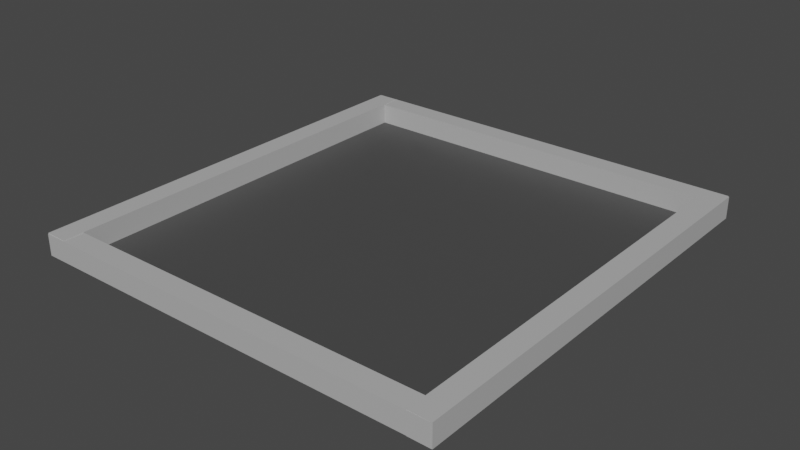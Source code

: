 # Source: area.blend  (saved by Blender 2.83.21; exported with 4.5.12 LTS)
import bpy
from mathutils import Matrix  # noqa: F401  (used for matrix-valued properties, if any)

bpy.ops.wm.read_factory_settings(use_empty=True)
scene = bpy.context.scene
scene.name = 'Scene'

# ---- collections
col_collection = bpy.data.collections.new('Collection'); scene.collection.children.link(col_collection)

# ---- images (referenced by path relative to the original .blend; pixels are not part of the script)
import os
ASSET_DIR = os.environ.get("B2B_ASSET_DIR", "")  # directory of the original .blend (textures are referenced by path, not embedded)
HERE = os.path.dirname(os.path.abspath(__file__))  # packed textures are extracted next to this script under _unpacked/

def load_image(name, relpath, width, height, colorspace="sRGB"):
    """Load a texture the original file referenced (path relative to the .blend, or extracted next to this script)."""
    p = next((c for c in (os.path.join(HERE, relpath), os.path.join(ASSET_DIR, relpath)) if relpath and os.path.exists(c)), "")
    if p:
        img = bpy.data.images.load(p, check_existing=True)
        img.name = name
    else:  # same state as the original file: an image datablock whose file is absent (Cycles renders it pink)
        img = bpy.data.images.new(name, width, height)
        img.source = "FILE"
        img.filepath = "//" + (relpath or name)
    img.colorspace_settings.name = colorspace
    return img
img_material_base_color = load_image('Material Base Color', '_unpacked/Material_Base_Color.850b010b.png', 1024, 1024, 'sRGB')
img_material_004_base_color = load_image('Material.004 Base Color', '_unpacked/Material.88329f95.png', 1024, 1024, 'sRGB')

# ---- materials (node trees are filled in below, after node groups)
mat_terre = bpy.data.materials.new('terre')
mat_terre.use_transparent_shadow = False
mat_mur = bpy.data.materials.new('mur')
mat_mur.use_transparent_shadow = False

# ---- material node trees
mat_terre.use_nodes = True; mat_terre.node_tree.nodes.clear()
_N = mat_terre.node_tree.nodes; _L = mat_terre.node_tree.links
n0 = _N.new('ShaderNodeBsdfPrincipled'); n0.name = 'Principled BSDF'; n0.location = (10, 300)
n0.distribution = 'GGX'
n0.subsurface_method = 'BURLEY'
n0.inputs[3].default_value = 1.45
n0.inputs[27].default_value = (0.0, 0.0, 0.0, 1.0)
n0.inputs[28].default_value = 1.0
n1 = _N.new('ShaderNodeOutputMaterial'); n1.name = 'Material Output'; n1.location = (300, 300)
n2 = _N.new('ShaderNodeTexImage'); n2.name = 'Image Texture'; n2.location = (-280, 270)
n2.image = img_material_base_color
_L.new(n0.outputs[0], n1.inputs[0])
_L.new(n2.outputs[0], n0.inputs[0])
n1.is_active_output = True
mat_mur.use_nodes = True; mat_mur.node_tree.nodes.clear()
_N = mat_mur.node_tree.nodes; _L = mat_mur.node_tree.links
n0 = _N.new('ShaderNodeBsdfPrincipled'); n0.name = 'Principled BSDF'; n0.location = (10, 300)
n0.distribution = 'GGX'
n0.subsurface_method = 'BURLEY'
n0.inputs[3].default_value = 1.45
n0.inputs[27].default_value = (0.0, 0.0, 0.0, 1.0)
n0.inputs[28].default_value = 1.0
n1 = _N.new('ShaderNodeOutputMaterial'); n1.name = 'Material Output'; n1.location = (300, 300)
n2 = _N.new('ShaderNodeTexImage'); n2.name = 'Image Texture'; n2.location = (-280, 270)
n2.image = img_material_004_base_color
_L.new(n0.outputs[0], n1.inputs[0])
_L.new(n2.outputs[0], n0.inputs[0])
n1.is_active_output = True

# ---- world
world_world = bpy.data.worlds.new('World'); scene.world = world_world
world_world.use_nodes = True; world_world.node_tree.nodes.clear()
_N = world_world.node_tree.nodes; _L = world_world.node_tree.links
n0 = _N.new('ShaderNodeOutputWorld'); n0.name = 'World Output'; n0.location = (300, 300)
n1 = _N.new('ShaderNodeBackground'); n1.name = 'Background'; n1.location = (10, 300)
n1.inputs[0].default_value = (0.05088, 0.05088, 0.05088, 1.0)
_L.new(n1.outputs[0], n0.inputs[0])
n0.is_active_output = True
world_world.color = (0.05088, 0.05088, 0.05088)
world_world.use_sun_shadow = False
world_world.sun_shadow_jitter_overblur = 0.0

# ---- meshes
me_plane = bpy.data.meshes.new('Plane')
me_plane.from_pydata([(-1.0, -1.0, 0.0), (1.0, -1.0, 0.0), (-1.0, 1.0, 0.0), (1.0, 1.0, 0.0)], [], [(0, 1, 3, 2)])
_uv = me_plane.uv_layers.new(name='UVMap')
_uv.uv.foreach_set('vector', [0.0, 0.0, 1.0, 0.0, 1.0, 1.0, 0.0, 1.0])
me_plane.materials.append(mat_terre)
me_plane.use_remesh_fix_poles = True
me_plane.use_remesh_preserve_attributes = False
me_plane.use_mirror_vertex_groups = False
me_plane.update()
me_cube_001 = bpy.data.meshes.new('Cube.001')
me_cube_001.from_pydata([(-1.0, -1.0, -1.0), (-1.0, -1.0, 1.0), (-1.0, 1.0, -1.0), (-1.0, 1.0, 1.0), (1.0, -1.0, -1.0), (1.0, -1.0, 1.0), (1.0, 1.0, -1.0), (1.0, 1.0, 1.0)], [], [(0, 1, 3, 2), (2, 3, 7, 6), (6, 7, 5, 4), (4, 5, 1, 0), (2, 6, 4, 0), (7, 3, 1, 5)])
_uv = me_cube_001.uv_layers.new(name='UVMap')
_uv.uv.foreach_set('vector', [0.375, 0.0, 0.625, 0.0, 0.625, 0.25, 0.375, 0.25, 0.375, 0.25, 0.625, 0.25, 0.625, 0.5, 0.375, 0.5, 0.375, 0.5, 0.625, 0.5, 0.625, 0.75, 0.375, 0.75, 0.375, 0.75, 0.625, 0.75, 0.625, 1.0, 0.375, 1.0, 0.125, 0.5, 0.375, 0.5, 0.375, 0.75, 0.125, 0.75, 0.625, 0.5, 0.875, 0.5, 0.875, 0.75, 0.625, 0.75])
me_cube_001.materials.append(mat_mur)
me_cube_001.use_remesh_fix_poles = True
me_cube_001.use_remesh_preserve_attributes = False
me_cube_001.use_mirror_vertex_groups = False
me_cube_001.update()
me_cube_002 = bpy.data.meshes.new('Cube.002')
me_cube_002.from_pydata([(-1.0, -1.0, -1.0), (-1.0, -1.0, 1.0), (-1.0, 1.0, -1.0), (-1.0, 1.0, 1.0), (1.0, -1.0, -1.0), (1.0, -1.0, 1.0), (1.0, 1.0, -1.0), (1.0, 1.0, 1.0)], [], [(0, 1, 3, 2), (2, 3, 7, 6), (6, 7, 5, 4), (4, 5, 1, 0), (2, 6, 4, 0), (7, 3, 1, 5)])
_uv = me_cube_002.uv_layers.new(name='UVMap')
_uv.uv.foreach_set('vector', [0.375, 0.0, 0.625, 0.0, 0.625, 0.25, 0.375, 0.25, 0.375, 0.25, 0.625, 0.25, 0.625, 0.5, 0.375, 0.5, 0.375, 0.5, 0.625, 0.5, 0.625, 0.75, 0.375, 0.75, 0.375, 0.75, 0.625, 0.75, 0.625, 1.0, 0.375, 1.0, 0.125, 0.5, 0.375, 0.5, 0.375, 0.75, 0.125, 0.75, 0.625, 0.5, 0.875, 0.5, 0.875, 0.75, 0.625, 0.75])
me_cube_002.materials.append(mat_mur)
me_cube_002.use_remesh_fix_poles = True
me_cube_002.use_remesh_preserve_attributes = False
me_cube_002.use_mirror_vertex_groups = False
me_cube_002.update()
me_cube_003 = bpy.data.meshes.new('Cube.003')
me_cube_003.from_pydata([(-1.0, -1.0, -1.0), (-1.0, -1.0, 1.0), (-1.0, 1.0, -1.0), (-1.0, 1.0, 1.0), (1.0, -1.0, -1.0), (1.0, -1.0, 1.0), (1.0, 1.0, -1.0), (1.0, 1.0, 1.0)], [], [(0, 1, 3, 2), (2, 3, 7, 6), (6, 7, 5, 4), (4, 5, 1, 0), (2, 6, 4, 0), (7, 3, 1, 5)])
_uv = me_cube_003.uv_layers.new(name='UVMap')
_uv.uv.foreach_set('vector', [0.375, 0.0, 0.625, 0.0, 0.625, 0.25, 0.375, 0.25, 0.375, 0.25, 0.625, 0.25, 0.625, 0.5, 0.375, 0.5, 0.375, 0.5, 0.625, 0.5, 0.625, 0.75, 0.375, 0.75, 0.375, 0.75, 0.625, 0.75, 0.625, 1.0, 0.375, 1.0, 0.125, 0.5, 0.375, 0.5, 0.375, 0.75, 0.125, 0.75, 0.625, 0.5, 0.875, 0.5, 0.875, 0.75, 0.625, 0.75])
me_cube_003.materials.append(mat_mur)
me_cube_003.use_remesh_fix_poles = True
me_cube_003.use_remesh_preserve_attributes = False
me_cube_003.use_mirror_vertex_groups = False
me_cube_003.update()
me_cube_004 = bpy.data.meshes.new('Cube.004')
me_cube_004.from_pydata([(-1.0, -1.0, -1.0), (-1.0, -1.0, 1.0), (-1.0, 1.0, -1.0), (-1.0, 1.0, 1.0), (1.0, -1.0, -1.0), (1.0, -1.0, 1.0), (1.0, 1.0, -1.0), (1.0, 1.0, 1.0)], [], [(0, 1, 3, 2), (2, 3, 7, 6), (6, 7, 5, 4), (4, 5, 1, 0), (2, 6, 4, 0), (7, 3, 1, 5)])
_uv = me_cube_004.uv_layers.new(name='UVMap')
_uv.uv.foreach_set('vector', [0.375, 0.0, 0.625, 0.0, 0.625, 0.25, 0.375, 0.25, 0.375, 0.25, 0.625, 0.25, 0.625, 0.5, 0.375, 0.5, 0.375, 0.5, 0.625, 0.5, 0.625, 0.75, 0.375, 0.75, 0.375, 0.75, 0.625, 0.75, 0.625, 1.0, 0.375, 1.0, 0.125, 0.5, 0.375, 0.5, 0.375, 0.75, 0.125, 0.75, 0.625, 0.5, 0.875, 0.5, 0.875, 0.75, 0.625, 0.75])
me_cube_004.materials.append(mat_mur)
me_cube_004.use_remesh_fix_poles = True
me_cube_004.use_remesh_preserve_attributes = False
me_cube_004.use_mirror_vertex_groups = False
me_cube_004.update()

# ---- objects
ob_plane = bpy.data.objects.new('Plane', me_plane)
ob_cube = bpy.data.objects.new('Cube', me_cube_001)
ob_cube_001 = bpy.data.objects.new('Cube.001', me_cube_002)
ob_cube_002 = bpy.data.objects.new('Cube.002', me_cube_003)
ob_cube_003 = bpy.data.objects.new('Cube.003', me_cube_004)

# ---- transforms, parenting, visibility, modifiers, constraints
ob_plane.location = (0.0, 0.0, 0.0)
ob_plane.scale = (18.87, 18.87, 18.87)
ob_plane.lineart.crease_threshold = 0.0
ob_cube.location = (18.04, 0.3246, 0.9544)
ob_cube.scale = (1.0, 19.84, 1.0)
ob_cube.lineart.crease_threshold = 0.0
ob_cube_001.location = (-17.83, 0.02895, 0.9544)
ob_cube_001.scale = (1.0, 19.84, 1.0)
ob_cube_001.lineart.crease_threshold = 0.0
ob_cube_002.location = (0.06026, -18.76, 0.9544)
ob_cube_002.rotation_euler = (0.0, -0.0, -1.561)
ob_cube_002.scale = (0.9492, 18.83, 0.9492)
ob_cube_002.lineart.crease_threshold = 0.0
ob_cube_003.location = (0.06026, 19.24, 0.9544)
ob_cube_003.rotation_euler = (0.0, -0.0, -1.561)
ob_cube_003.scale = (0.9492, 18.83, 0.9492)
ob_cube_003.lineart.crease_threshold = 0.0

# ---- collection membership
col_collection.objects.link(ob_plane)
col_collection.objects.link(ob_cube)
col_collection.objects.link(ob_cube_001)
col_collection.objects.link(ob_cube_002)
col_collection.objects.link(ob_cube_003)

# ---- scene / render settings (as saved in the file)
scene.frame_start = 1; scene.frame_end = 250; scene.frame_set(0)
scene.render.engine = 'BLENDER_EEVEE_NEXT'
scene.cycles.use_denoising = False
scene.cycles.samples = 128
scene.cycles.sampling_pattern = 'TABULATED_SOBOL'
scene.cycles.use_adaptive_sampling = False
scene.cycles.use_light_tree = False
scene.view_settings.view_transform = 'Filmic'
bpy.context.view_layer.update()

# ---- added for rendering (the .blend has no active camera and no usable light): camera, sun
cam_auto = bpy.data.cameras.new('AutoCamera')
cam_auto.lens = 50.0
cam_auto.sensor_width = 36.0
cam_auto.clip_end = 1000.0
ob_auto_camera = bpy.data.objects.new('AutoCamera', cam_auto)
scene.collection.objects.link(ob_auto_camera)
ob_auto_camera.location = (51.2785, -61.1984, 41.9111)
ob_auto_camera.rotation_euler = (1.09748, -7.21219e-08, 0.694738)
scene.camera = ob_auto_camera
light_auto_sun = bpy.data.lights.new('AutoSun', 'SUN')
light_auto_sun.energy = 3.0
light_auto_sun.angle = 0.0523599
ob_auto_sun = bpy.data.objects.new('AutoSun', light_auto_sun)
scene.collection.objects.link(ob_auto_sun)
ob_auto_sun.rotation_euler = (0.872665, 0.174533, 0.523599)
bpy.context.view_layer.update()
